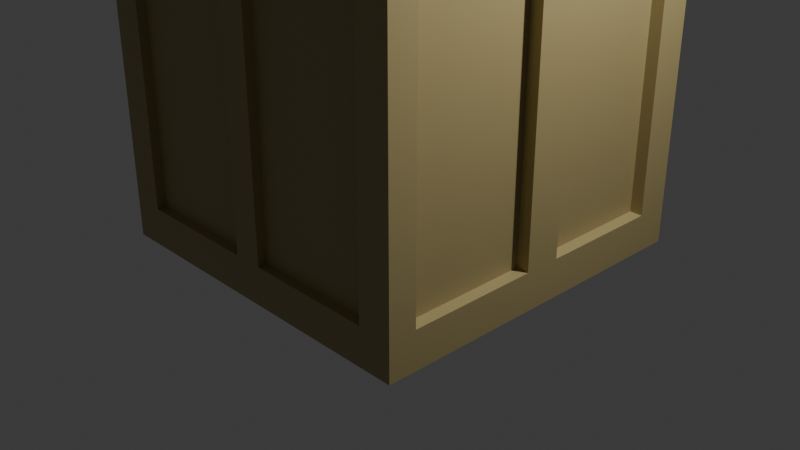 # Source: crate.blend  (saved by Blender 4.2.66; exported with 4.5.12 LTS)
import bpy
from mathutils import Matrix  # noqa: F401  (used for matrix-valued properties, if any)

bpy.ops.wm.read_factory_settings(use_empty=True)
scene = bpy.context.scene
scene.name = 'Scene'

# ---- collections
col_collection = bpy.data.collections.new('Collection'); scene.collection.children.link(col_collection)

# ---- images (referenced by path relative to the original .blend; pixels are not part of the script)
import os
ASSET_DIR = os.environ.get("B2B_ASSET_DIR", "")  # directory of the original .blend (textures are referenced by path, not embedded)
HERE = os.path.dirname(os.path.abspath(__file__))  # packed textures are extracted next to this script under _unpacked/

def load_image(name, relpath, width, height, colorspace="sRGB"):
    """Load a texture the original file referenced (path relative to the .blend, or extracted next to this script)."""
    p = next((c for c in (os.path.join(HERE, relpath), os.path.join(ASSET_DIR, relpath)) if relpath and os.path.exists(c)), "")
    if p:
        img = bpy.data.images.load(p, check_existing=True)
        img.name = name
    else:  # same state as the original file: an image datablock whose file is absent (Cycles renders it pink)
        img = bpy.data.images.new(name, width, height)
        img.source = "FILE"
        img.filepath = "//" + (relpath or name)
    img.colorspace_settings.name = colorspace
    return img
img_crate = load_image('crate', '_unpacked/crate.02f19121.png', 1024, 1024, 'sRGB')

# ---- materials (node trees are filled in below, after node groups)
mat_crate = bpy.data.materials.new('crate')

# ---- material node trees
mat_crate.use_nodes = True; mat_crate.node_tree.nodes.clear()
_N = mat_crate.node_tree.nodes; _L = mat_crate.node_tree.links
n0 = _N.new('ShaderNodeBsdfPrincipled'); n0.name = 'Principled BSDF'; n0.location = (10, 300)
n1 = _N.new('ShaderNodeOutputMaterial'); n1.name = 'Material Output'; n1.location = (300, 300)
n2 = _N.new('ShaderNodeTexImage'); n2.name = 'Image Texture'; n2.location = (-320, 140)
n2.image = img_crate
_L.new(n0.outputs[0], n1.inputs[0])
_L.new(n2.outputs[0], n0.inputs[0])
n1.is_active_output = True

# ---- world
world_world = bpy.data.worlds.new('World'); scene.world = world_world
world_world.use_nodes = True; world_world.node_tree.nodes.clear()
_N = world_world.node_tree.nodes; _L = world_world.node_tree.links
n0 = _N.new('ShaderNodeOutputWorld'); n0.name = 'World Output'; n0.location = (300, 300)
n1 = _N.new('ShaderNodeBackground'); n1.name = 'Background'; n1.location = (10, 300)
n1.inputs[0].default_value = (0.05088, 0.05088, 0.05088, 1.0)
_L.new(n1.outputs[0], n0.inputs[0])
n0.is_active_output = True
world_world.color = (0.05088, 0.05088, 0.05088)
world_world.sun_shadow_jitter_overblur = 0.0

# ---- cameras
cam_camera = bpy.data.cameras.new('Camera')
cam_camera.clip_end = 100.0
cam_camera.ortho_scale = 7.314

# ---- lights
light_light = bpy.data.lights.new('Light', 'POINT')
light_light.energy = 1000.0
light_light.shadow_soft_size = 0.1

# ---- meshes
me_cube = bpy.data.meshes.new('Cube')
me_cube.from_pydata([(-1.0, -1.0, -1.0), (-1.0, -1.0, 1.0), (-1.0, 1.0, -1.0), (-1.0, 1.0, 1.0), (1.0, -1.0, -1.0), (1.0, -1.0, 1.0), (1.0, 1.0, -1.0), (1.0, 1.0, 1.0), (-1.0, -0.8411, -1.0), (-1.0, -0.8411, 1.0), (1.0, -0.8411, -1.0), (1.0, -0.8411, 1.0), (-1.0, 0.8106, 1.0), (1.0, 0.8106, -1.0), (-1.0, 0.8106, -1.0), (1.0, 0.8106, 1.0), (-1.0, -1.0, 0.8191), (-1.0, 1.0, 0.8191), (1.0, 1.0, 0.8191), (1.0, -1.0, 0.8191), (1.0, -0.8411, 0.8191), (-1.0, -0.8411, 0.8191), (1.0, 0.8106, 0.8191), (-1.0, 0.8106, 0.8191), (-1.0, 1.0, -0.7828), (1.0, 1.0, -0.7828), (1.0, -1.0, -0.7828), (1.0, -0.8411, -0.7828), (-1.0, -0.8411, -0.7828), (1.0, 0.8106, -0.7828), (-1.0, 0.8106, -0.7828), (-1.0, -1.0, -0.7828), (0.8062, 1.0, -1.0), (0.8062, 1.0, 1.0), (0.8062, -1.0, -1.0), (0.8062, -1.0, 1.0), (0.8062, -0.8411, 1.0), (0.8062, -0.8411, -1.0), (0.8062, 0.8106, -1.0), (0.8062, 0.8106, 1.0), (0.8062, -1.0, 0.8191), (0.8062, 1.0, 0.8191), (0.8062, 1.0, -0.7828), (0.8062, -1.0, -0.7828), (-0.8129, 1.0, -1.0), (-0.8129, -1.0, 1.0), (-0.8129, -0.8411, -1.0), (-0.8129, 0.8106, -1.0), (-0.8129, -1.0, 0.8191), (-0.8129, -1.0, -0.7828), (-0.8129, 1.0, 1.0), (-0.8129, -1.0, -1.0), (-0.8129, -0.8411, 1.0), (-0.8129, 0.8106, 1.0), (-0.8129, 1.0, 0.8191), (-0.8129, 1.0, -0.7828), (0.8062, -1.0, 0.8191), (0.8062, -1.0, -0.7828), (-0.8129, -1.0, 0.8191), (-0.8129, -1.0, -0.7828), (-1.0, 0.1114, -1.0), (1.0, 0.1114, 1.0), (-1.0, 0.1114, 1.0), (1.0, 0.1114, -1.0), (-1.0, 0.1114, 0.8191), (1.0, 0.1114, 0.8191), (1.0, 0.1114, -0.7828), (-1.0, 0.1114, -0.7828), (0.8062, 0.1114, -1.0), (0.8062, 0.1114, 1.0), (-0.8129, 0.1114, -1.0), (-0.8129, 0.1114, 1.0), (-1.0, -0.09931, -1.0), (1.0, -0.09931, 1.0), (1.0, -0.09931, 0.8191), (1.0, -0.09931, -0.7828), (0.8062, -0.09931, -1.0), (0.8062, -0.09931, 1.0), (-0.8129, -0.09931, -1.0), (-0.8129, -0.09931, 1.0), (-1.0, -0.09931, 1.0), (1.0, -0.09931, -1.0), (-1.0, -0.09931, 0.8191), (-1.0, -0.09931, -0.7828), (0.07335, 1.0, 1.0), (0.07335, -1.0, -1.0), (0.07335, -0.8411, 1.0), (0.07335, 0.8106, 1.0), (0.07335, 1.0, 0.8191), (0.07335, 1.0, -0.7828), (0.07335, 1.0, -1.0), (0.07335, -1.0, 1.0), (0.07335, -0.8411, -1.0), (0.07335, 0.8106, -1.0), (0.07335, -1.0, 0.8191), (0.07335, -1.0, -0.7828), (0.07335, -1.0, 0.8191), (0.07335, -1.0, -0.7828), (0.07335, 0.1114, 1.0), (0.07335, 0.1114, -1.0), (0.07335, -0.09931, 1.0), (0.07335, -0.09931, -1.0), (-0.09578, 1.0, -1.0), (-0.09578, -1.0, 1.0), (-0.09578, -0.8411, -1.0), (-0.09578, 0.8106, -1.0), (-0.09578, -1.0, 0.8191), (-0.09578, -1.0, -0.7828), (-0.09578, -1.0, 0.8191), (-0.09578, -1.0, -0.7828), (-0.09578, 0.1114, -1.0), (-0.09578, -0.09931, -1.0), (-0.09578, 1.0, 1.0), (-0.09578, -1.0, -1.0), (-0.09578, -0.8411, 1.0), (-0.09578, 0.8106, 1.0), (-0.09578, 1.0, 0.8191), (-0.09578, 1.0, -0.7828), (-0.09578, 0.1114, 1.0), (-0.09578, -0.09931, 1.0), (0.07335, 0.9269, 0.8191), (0.8062, 0.9269, 0.8191), (0.07335, 0.9269, -0.7828), (0.8062, 0.9269, -0.7828), (-0.8129, 0.9269, 0.8191), (-0.8129, 0.9269, -0.7828), (-0.09578, 0.9269, 0.8191), (-0.09578, 0.9269, -0.7828), (0.9279, -0.09931, 0.8191), (0.9279, -0.8411, 0.8191), (0.9279, -0.8411, -0.7828), (0.9279, 0.8106, 0.8191), (0.9279, 0.8106, -0.7828), (0.9279, -0.09931, -0.7828), (0.9279, 0.1114, 0.8191), (0.9279, 0.1114, -0.7828), (0.8062, -0.9492, 0.8191), (0.8062, -0.9492, -0.7828), (-0.09578, -0.9492, 0.8191), (-0.8129, -0.9492, 0.8191), (-0.09578, -0.9492, -0.7828), (-0.8129, -0.9492, -0.7828), (0.07335, -0.9492, 0.8191), (0.07335, -0.9492, -0.7828), (-0.9427, 0.1114, 0.8191), (-0.9427, 0.8106, 0.8191), (-0.9427, -0.8411, 0.8191), (-0.9427, -0.8411, -0.7828), (-0.9427, 0.8106, -0.7828), (-0.9427, 0.1114, -0.7828), (-0.9427, -0.09931, 0.8191), (-0.9427, -0.09931, -0.7828), (0.07335, -0.8411, 0.9435), (0.8062, -0.8411, 0.9435), (0.07335, 0.8106, 0.9435), (0.8062, 0.8106, 0.9435), (0.8062, -0.09931, 0.9435), (-0.8129, -0.09931, 0.9435), (-0.8129, -0.8411, 0.9435), (0.8062, 0.1114, 0.9435), (-0.8129, 0.8106, 0.9435), (-0.8129, 0.1114, 0.9435), (0.07335, 0.1114, 0.9435), (0.07335, -0.09931, 0.9435), (-0.09578, -0.8411, 0.9435), (-0.09578, 0.8106, 0.9435), (-0.09578, 0.1114, 0.9435), (-0.09578, -0.09931, 0.9435)], [], [(23, 12, 3, 17), (41, 33, 7, 18), (20, 11, 5, 19), (48, 45, 1, 16), (37, 10, 4, 34), (52, 9, 1, 45), (79, 80, 9, 52), (76, 81, 10, 37), (74, 73, 11, 20), (16, 1, 9, 21), (18, 7, 15, 22), (32, 6, 13, 38), (50, 3, 12, 53), (64, 62, 12, 23), (23, 30, 148, 145), (25, 18, 22, 29), (31, 16, 21, 28), (74, 20, 129, 128), (49, 48, 16, 31), (27, 20, 19, 26), (42, 41, 18, 25), (30, 23, 17, 24), (14, 30, 24, 2), (32, 42, 25, 6), (10, 27, 26, 4), (51, 49, 31, 0), (81, 75, 27, 10), (0, 31, 28, 8), (6, 25, 29, 13), (60, 67, 30, 14), (4, 26, 43, 34), (90, 89, 42, 32), (117, 55, 125, 127), (26, 19, 40, 43), (7, 33, 39, 15), (90, 32, 38, 93), (101, 76, 37, 92), (73, 77, 36, 11), (11, 36, 35, 5), (92, 37, 34, 85), (19, 5, 35, 40), (88, 84, 33, 41), (17, 3, 50, 54), (8, 46, 51, 0), (72, 78, 46, 8), (2, 44, 47, 14), (24, 17, 54, 55), (2, 24, 55, 44), (113, 107, 49, 51), (48, 49, 59, 58), (112, 50, 53, 115), (79, 52, 158, 157), (114, 52, 45, 103), (106, 103, 45, 48), (59, 109, 140, 141), (106, 48, 58, 108), (43, 40, 56, 57), (95, 43, 57, 97), (71, 118, 166, 161), (14, 47, 70, 60), (15, 39, 69, 61), (93, 38, 68, 99), (72, 83, 67, 60), (13, 29, 66, 63), (75, 74, 128, 133), (83, 82, 64, 67), (82, 80, 62, 64), (22, 15, 61, 65), (38, 13, 63, 68), (53, 12, 62, 71), (21, 9, 80, 82), (83, 28, 147, 151), (8, 28, 83, 72), (118, 71, 79, 119), (60, 70, 78, 72), (61, 69, 77, 73), (99, 68, 76, 101), (63, 66, 75, 81), (66, 65, 74, 75), (65, 61, 73, 74), (68, 63, 81, 76), (71, 62, 80, 79), (110, 99, 101, 111), (69, 98, 100, 77), (105, 93, 99, 110), (53, 71, 161, 160), (107, 95, 97, 109), (40, 94, 96, 56), (56, 96, 142, 136), (40, 35, 91, 94), (36, 86, 91, 35), (39, 87, 154, 155), (33, 84, 87, 39), (34, 43, 95, 85), (116, 112, 84, 88), (104, 92, 85, 113), (111, 101, 92, 104), (102, 90, 93, 105), (117, 116, 88, 89), (102, 117, 89, 90), (44, 55, 117, 102), (41, 42, 123, 121), (44, 102, 105, 47), (78, 111, 104, 46), (46, 104, 113, 51), (54, 50, 112, 116), (49, 107, 109, 59), (47, 105, 110, 70), (70, 110, 111, 78), (98, 118, 119, 100), (87, 115, 118, 98), (94, 106, 108, 96), (97, 96, 108, 109), (94, 91, 103, 106), (86, 114, 103, 91), (100, 119, 114, 86), (84, 112, 115, 87), (85, 95, 107, 113), (122, 120, 121, 123), (125, 124, 126, 127), (42, 89, 122, 123), (89, 88, 120, 122), (54, 116, 126, 124), (88, 41, 121, 120), (55, 54, 124, 125), (116, 117, 127, 126), (133, 128, 129, 130), (132, 131, 134, 135), (65, 66, 135, 134), (22, 65, 134, 131), (29, 22, 131, 132), (20, 27, 130, 129), (66, 29, 132, 135), (27, 75, 133, 130), (140, 138, 139, 141), (137, 136, 142, 143), (57, 56, 136, 137), (96, 97, 143, 142), (97, 57, 137, 143), (58, 59, 141, 139), (109, 108, 138, 140), (108, 58, 139, 138), (149, 144, 145, 148), (147, 146, 150, 151), (28, 21, 146, 147), (30, 67, 149, 148), (21, 82, 150, 146), (67, 64, 144, 149), (64, 23, 145, 144), (82, 83, 151, 150), (167, 157, 158, 164), (165, 160, 161, 166), (155, 154, 162, 159), (156, 163, 152, 153), (98, 69, 159, 162), (119, 79, 157, 167), (114, 119, 167, 164), (86, 36, 153, 152), (52, 114, 164, 158), (36, 77, 156, 153), (115, 53, 160, 165), (118, 115, 165, 166), (100, 86, 152, 163), (69, 39, 155, 159), (77, 100, 163, 156), (87, 98, 162, 154)])
_uv = me_cube.uv_layers.new(name='UVMap')
_uv.uv.foreach_set('vector', [0.6024, 0.2263, 0.625, 0.2263, 0.625, 0.25, 0.6024, 0.25, 0.6024, 0.4758, 0.625, 0.4758, 0.625, 0.5, 0.6024, 0.5, 0.6024, 0.7301, 0.625, 0.7301, 0.625, 0.75, 0.6024, 0.75, 0.6024, 0.9766, 0.625, 0.9766, 0.625, 1.0, 0.6024, 1.0, 0.3508, 0.7301, 0.375, 0.7301, 0.375, 0.75, 0.3508, 0.75, 0.8516, 0.7301, 0.875, 0.7301, 0.875, 0.75, 0.8516, 0.75, 0.8516, 0.6374, 0.875, 0.6374, 0.875, 0.7301, 0.8516, 0.7301, 0.3508, 0.6374, 0.375, 0.6374, 0.375, 0.7301, 0.3508, 0.7301, 0.6024, 0.6374, 0.625, 0.6374, 0.625, 0.7301, 0.6024, 0.7301, 0.6024, 0.0, 0.625, 0.0, 0.625, 0.01986, 0.6024, 0.01986, 0.6024, 0.5, 0.625, 0.5, 0.625, 0.5237, 0.6024, 0.5237, 0.3508, 0.5, 0.375, 0.5, 0.375, 0.5237, 0.3508, 0.5237, 0.8516, 0.5, 0.875, 0.5, 0.875, 0.5237, 0.8516, 0.5237, 0.6024, 0.1389, 0.625, 0.1389, 0.625, 0.2263, 0.6024, 0.2263, 0.6024, 0.2263, 0.4022, 0.2263, 0.4022, 0.2263, 0.6024, 0.2263, 0.4022, 0.5, 0.6024, 0.5, 0.6024, 0.5237, 0.4022, 0.5237, 0.4022, 0.0, 0.6024, 0.0, 0.6024, 0.01986, 0.4022, 0.01986, 0.6024, 0.6374, 0.6024, 0.7301, 0.6024, 0.7301, 0.6024, 0.6374, 0.4022, 0.9766, 0.6024, 0.9766, 0.6024, 1.0, 0.4022, 1.0, 0.4022, 0.7301, 0.6024, 0.7301, 0.6024, 0.75, 0.4022, 0.75, 0.4022, 0.4758, 0.6024, 0.4758, 0.6024, 0.5, 0.4022, 0.5, 0.4022, 0.2263, 0.6024, 0.2263, 0.6024, 0.25, 0.4022, 0.25, 0.375, 0.2263, 0.4022, 0.2263, 0.4022, 0.25, 0.375, 0.25, 0.375, 0.4758, 0.4022, 0.4758, 0.4022, 0.5, 0.375, 0.5, 0.375, 0.7301, 0.4022, 0.7301, 0.4022, 0.75, 0.375, 0.75, 0.375, 0.9766, 0.4022, 0.9766, 0.4022, 1.0, 0.375, 1.0, 0.375, 0.6374, 0.4022, 0.6374, 0.4022, 0.7301, 0.375, 0.7301, 0.375, 0.0, 0.4022, 0.0, 0.4022, 0.01986, 0.375, 0.01986, 0.375, 0.5, 0.4022, 0.5, 0.4022, 0.5237, 0.375, 0.5237, 0.375, 0.1389, 0.4022, 0.1389, 0.4022, 0.2263, 0.375, 0.2263, 0.375, 0.75, 0.4022, 0.75, 0.4022, 0.7742, 0.375, 0.7742, 0.375, 0.3842, 0.4022, 0.3842, 0.4022, 0.4758, 0.375, 0.4758, 0.4022, 0.363, 0.4022, 0.2734, 0.4022, 0.2734, 0.4022, 0.363, 0.4022, 0.75, 0.6024, 0.75, 0.6024, 0.7742, 0.4022, 0.7742, 0.625, 0.5, 0.6492, 0.5, 0.6492, 0.5237, 0.625, 0.5237, 0.2592, 0.5, 0.3508, 0.5, 0.3508, 0.5237, 0.2592, 0.5237, 0.2592, 0.6374, 0.3508, 0.6374, 0.3508, 0.7301, 0.2592, 0.7301, 0.625, 0.6374, 0.6492, 0.6374, 0.6492, 0.7301, 0.625, 0.7301, 0.625, 0.7301, 0.6492, 0.7301, 0.6492, 0.75, 0.625, 0.75, 0.2592, 0.7301, 0.3508, 0.7301, 0.3508, 0.75, 0.2592, 0.75, 0.6024, 0.75, 0.625, 0.75, 0.625, 0.7742, 0.6024, 0.7742, 0.6024, 0.3842, 0.625, 0.3842, 0.625, 0.4758, 0.6024, 0.4758, 0.6024, 0.25, 0.625, 0.25, 0.625, 0.2734, 0.6024, 0.2734, 0.125, 0.7301, 0.1484, 0.7301, 0.1484, 0.75, 0.125, 0.75, 0.125, 0.6374, 0.1484, 0.6374, 0.1484, 0.7301, 0.125, 0.7301, 0.125, 0.5, 0.1484, 0.5, 0.1484, 0.5237, 0.125, 0.5237, 0.4022, 0.25, 0.6024, 0.25, 0.6024, 0.2734, 0.4022, 0.2734, 0.375, 0.25, 0.4022, 0.25, 0.4022, 0.2734, 0.375, 0.2734, 0.375, 0.887, 0.4022, 0.887, 0.4022, 0.9766, 0.375, 0.9766, 0.6024, 0.9766, 0.4022, 0.9766, 0.4022, 0.9766, 0.6024, 0.9766, 0.762, 0.5, 0.8516, 0.5, 0.8516, 0.5237, 0.762, 0.5237, 0.8516, 0.6374, 0.8516, 0.7301, 0.8516, 0.7301, 0.8516, 0.6374, 0.762, 0.7301, 0.8516, 0.7301, 0.8516, 0.75, 0.762, 0.75, 0.6024, 0.887, 0.625, 0.887, 0.625, 0.9766, 0.6024, 0.9766, 0.4022, 0.9766, 0.4022, 0.887, 0.4022, 0.887, 0.4022, 0.9766, 0.6024, 0.887, 0.6024, 0.9766, 0.6024, 0.9766, 0.6024, 0.887, 0.4022, 0.7742, 0.6024, 0.7742, 0.6024, 0.7742, 0.4022, 0.7742, 0.4022, 0.8658, 0.4022, 0.7742, 0.4022, 0.7742, 0.4022, 0.8658, 0.8516, 0.6111, 0.762, 0.6111, 0.762, 0.6111, 0.8516, 0.6111, 0.125, 0.5237, 0.1484, 0.5237, 0.1484, 0.6111, 0.125, 0.6111, 0.625, 0.5237, 0.6492, 0.5237, 0.6492, 0.6111, 0.625, 0.6111, 0.2592, 0.5237, 0.3508, 0.5237, 0.3508, 0.6111, 0.2592, 0.6111, 0.375, 0.1126, 0.4022, 0.1126, 0.4022, 0.1389, 0.375, 0.1389, 0.375, 0.5237, 0.4022, 0.5237, 0.4022, 0.6111, 0.375, 0.6111, 0.4022, 0.6374, 0.6024, 0.6374, 0.6024, 0.6374, 0.4022, 0.6374, 0.4022, 0.1126, 0.6024, 0.1126, 0.6024, 0.1389, 0.4022, 0.1389, 0.6024, 0.1126, 0.625, 0.1126, 0.625, 0.1389, 0.6024, 0.1389, 0.6024, 0.5237, 0.625, 0.5237, 0.625, 0.6111, 0.6024, 0.6111, 0.3508, 0.5237, 0.375, 0.5237, 0.375, 0.6111, 0.3508, 0.6111, 0.8516, 0.5237, 0.875, 0.5237, 0.875, 0.6111, 0.8516, 0.6111, 0.6024, 0.01986, 0.625, 0.01986, 0.625, 0.1126, 0.6024, 0.1126, 0.4022, 0.1126, 0.4022, 0.01986, 0.4022, 0.01986, 0.4022, 0.1126, 0.375, 0.01986, 0.4022, 0.01986, 0.4022, 0.1126, 0.375, 0.1126, 0.762, 0.6111, 0.8516, 0.6111, 0.8516, 0.6374, 0.762, 0.6374, 0.125, 0.6111, 0.1484, 0.6111, 0.1484, 0.6374, 0.125, 0.6374, 0.625, 0.6111, 0.6492, 0.6111, 0.6492, 0.6374, 0.625, 0.6374, 0.2592, 0.6111, 0.3508, 0.6111, 0.3508, 0.6374, 0.2592, 0.6374, 0.375, 0.6111, 0.4022, 0.6111, 0.4022, 0.6374, 0.375, 0.6374, 0.4022, 0.6111, 0.6024, 0.6111, 0.6024, 0.6374, 0.4022, 0.6374, 0.6024, 0.6111, 0.625, 0.6111, 0.625, 0.6374, 0.6024, 0.6374, 0.3508, 0.6111, 0.375, 0.6111, 0.375, 0.6374, 0.3508, 0.6374, 0.8516, 0.6111, 0.875, 0.6111, 0.875, 0.6374, 0.8516, 0.6374, 0.238, 0.6111, 0.2592, 0.6111, 0.2592, 0.6374, 0.238, 0.6374, 0.6492, 0.6111, 0.7408, 0.6111, 0.7408, 0.6374, 0.6492, 0.6374, 0.238, 0.5237, 0.2592, 0.5237, 0.2592, 0.6111, 0.238, 0.6111, 0.8516, 0.5237, 0.8516, 0.6111, 0.8516, 0.6111, 0.8516, 0.5237, 0.4022, 0.887, 0.4022, 0.8658, 0.4022, 0.8658, 0.4022, 0.887, 0.6024, 0.7742, 0.6024, 0.8658, 0.6024, 0.8658, 0.6024, 0.7742, 0.6024, 0.7742, 0.6024, 0.8658, 0.6024, 0.8658, 0.6024, 0.7742, 0.6024, 0.7742, 0.625, 0.7742, 0.625, 0.8658, 0.6024, 0.8658, 0.6492, 0.7301, 0.7408, 0.7301, 0.7408, 0.75, 0.6492, 0.75, 0.6492, 0.5237, 0.7408, 0.5237, 0.7408, 0.5237, 0.6492, 0.5237, 0.6492, 0.5, 0.7408, 0.5, 0.7408, 0.5237, 0.6492, 0.5237, 0.375, 0.7742, 0.4022, 0.7742, 0.4022, 0.8658, 0.375, 0.8658, 0.6024, 0.363, 0.625, 0.363, 0.625, 0.3842, 0.6024, 0.3842, 0.238, 0.7301, 0.2592, 0.7301, 0.2592, 0.75, 0.238, 0.75, 0.238, 0.6374, 0.2592, 0.6374, 0.2592, 0.7301, 0.238, 0.7301, 0.238, 0.5, 0.2592, 0.5, 0.2592, 0.5237, 0.238, 0.5237, 0.4022, 0.363, 0.6024, 0.363, 0.6024, 0.3842, 0.4022, 0.3842, 0.375, 0.363, 0.4022, 0.363, 0.4022, 0.3842, 0.375, 0.3842, 0.375, 0.2734, 0.4022, 0.2734, 0.4022, 0.363, 0.375, 0.363, 0.6024, 0.4758, 0.4022, 0.4758, 0.4022, 0.4758, 0.6024, 0.4758, 0.1484, 0.5, 0.238, 0.5, 0.238, 0.5237, 0.1484, 0.5237, 0.1484, 0.6374, 0.238, 0.6374, 0.238, 0.7301, 0.1484, 0.7301, 0.1484, 0.7301, 0.238, 0.7301, 0.238, 0.75, 0.1484, 0.75, 0.6024, 0.2734, 0.625, 0.2734, 0.625, 0.363, 0.6024, 0.363, 0.4022, 0.9766, 0.4022, 0.887, 0.4022, 0.887, 0.4022, 0.9766, 0.1484, 0.5237, 0.238, 0.5237, 0.238, 0.6111, 0.1484, 0.6111, 0.1484, 0.6111, 0.238, 0.6111, 0.238, 0.6374, 0.1484, 0.6374, 0.7408, 0.6111, 0.762, 0.6111, 0.762, 0.6374, 0.7408, 0.6374, 0.7408, 0.5237, 0.762, 0.5237, 0.762, 0.6111, 0.7408, 0.6111, 0.6024, 0.8658, 0.6024, 0.887, 0.6024, 0.887, 0.6024, 0.8658, 0.4022, 0.8658, 0.6024, 0.8658, 0.6024, 0.887, 0.4022, 0.887, 0.6024, 0.8658, 0.625, 0.8658, 0.625, 0.887, 0.6024, 0.887, 0.7408, 0.7301, 0.762, 0.7301, 0.762, 0.75, 0.7408, 0.75, 0.7408, 0.6374, 0.762, 0.6374, 0.762, 0.7301, 0.7408, 0.7301, 0.7408, 0.5, 0.762, 0.5, 0.762, 0.5237, 0.7408, 0.5237, 0.375, 0.8658, 0.4022, 0.8658, 0.4022, 0.887, 0.375, 0.887, 0.4022, 0.3842, 0.6024, 0.3842, 0.6024, 0.4758, 0.4022, 0.4758, 0.4022, 0.2734, 0.6024, 0.2734, 0.6024, 0.363, 0.4022, 0.363, 0.4022, 0.4758, 0.4022, 0.3842, 0.4022, 0.3842, 0.4022, 0.4758, 0.4022, 0.3842, 0.6024, 0.3842, 0.6024, 0.3842, 0.4022, 0.3842, 0.6024, 0.2734, 0.6024, 0.363, 0.6024, 0.363, 0.6024, 0.2734, 0.6024, 0.3842, 0.6024, 0.4758, 0.6024, 0.4758, 0.6024, 0.3842, 0.4022, 0.2734, 0.6024, 0.2734, 0.6024, 0.2734, 0.4022, 0.2734, 0.6024, 0.363, 0.4022, 0.363, 0.4022, 0.363, 0.6024, 0.363, 0.4022, 0.6374, 0.6024, 0.6374, 0.6024, 0.7301, 0.4022, 0.7301, 0.4022, 0.5237, 0.6024, 0.5237, 0.6024, 0.6111, 0.4022, 0.6111, 0.6024, 0.6111, 0.4022, 0.6111, 0.4022, 0.6111, 0.6024, 0.6111, 0.6024, 0.5237, 0.6024, 0.6111, 0.6024, 0.6111, 0.6024, 0.5237, 0.4022, 0.5237, 0.6024, 0.5237, 0.6024, 0.5237, 0.4022, 0.5237, 0.6024, 0.7301, 0.4022, 0.7301, 0.4022, 0.7301, 0.6024, 0.7301, 0.4022, 0.6111, 0.4022, 0.5237, 0.4022, 0.5237, 0.4022, 0.6111, 0.4022, 0.7301, 0.4022, 0.6374, 0.4022, 0.6374, 0.4022, 0.7301, 0.4022, 0.887, 0.6024, 0.887, 0.6024, 0.9766, 0.4022, 0.9766, 0.4022, 0.7742, 0.6024, 0.7742, 0.6024, 0.8658, 0.4022, 0.8658, 0.4022, 0.7742, 0.6024, 0.7742, 0.6024, 0.7742, 0.4022, 0.7742, 0.6024, 0.8658, 0.4022, 0.8658, 0.4022, 0.8658, 0.6024, 0.8658, 0.4022, 0.8658, 0.4022, 0.7742, 0.4022, 0.7742, 0.4022, 0.8658, 0.6024, 0.9766, 0.4022, 0.9766, 0.4022, 0.9766, 0.6024, 0.9766, 0.4022, 0.887, 0.6024, 0.887, 0.6024, 0.887, 0.4022, 0.887, 0.6024, 0.887, 0.6024, 0.9766, 0.6024, 0.9766, 0.6024, 0.887, 0.4022, 0.1389, 0.6024, 0.1389, 0.6024, 0.2263, 0.4022, 0.2263, 0.4022, 0.01986, 0.6024, 0.01986, 0.6024, 0.1126, 0.4022, 0.1126, 0.4022, 0.01986, 0.6024, 0.01986, 0.6024, 0.01986, 0.4022, 0.01986, 0.4022, 0.2263, 0.4022, 0.1389, 0.4022, 0.1389, 0.4022, 0.2263, 0.6024, 0.01986, 0.6024, 0.1126, 0.6024, 0.1126, 0.6024, 0.01986, 0.4022, 0.1389, 0.6024, 0.1389, 0.6024, 0.1389, 0.4022, 0.1389, 0.6024, 0.1389, 0.6024, 0.2263, 0.6024, 0.2263, 0.6024, 0.1389, 0.6024, 0.1126, 0.4022, 0.1126, 0.4022, 0.1126, 0.6024, 0.1126, 0.762, 0.6374, 0.8516, 0.6374, 0.8516, 0.7301, 0.762, 0.7301, 0.762, 0.5237, 0.8516, 0.5237, 0.8516, 0.6111, 0.762, 0.6111, 0.6492, 0.5237, 0.7408, 0.5237, 0.7408, 0.6111, 0.6492, 0.6111, 0.6492, 0.6374, 0.7408, 0.6374, 0.7408, 0.7301, 0.6492, 0.7301, 0.7408, 0.6111, 0.6492, 0.6111, 0.6492, 0.6111, 0.7408, 0.6111, 0.762, 0.6374, 0.8516, 0.6374, 0.8516, 0.6374, 0.762, 0.6374, 0.762, 0.7301, 0.762, 0.6374, 0.762, 0.6374, 0.762, 0.7301, 0.7408, 0.7301, 0.6492, 0.7301, 0.6492, 0.7301, 0.7408, 0.7301, 0.8516, 0.7301, 0.762, 0.7301, 0.762, 0.7301, 0.8516, 0.7301, 0.6492, 0.7301, 0.6492, 0.6374, 0.6492, 0.6374, 0.6492, 0.7301, 0.762, 0.5237, 0.8516, 0.5237, 0.8516, 0.5237, 0.762, 0.5237, 0.762, 0.6111, 0.762, 0.5237, 0.762, 0.5237, 0.762, 0.6111, 0.7408, 0.6374, 0.7408, 0.7301, 0.7408, 0.7301, 0.7408, 0.6374, 0.6492, 0.6111, 0.6492, 0.5237, 0.6492, 0.5237, 0.6492, 0.6111, 0.6492, 0.6374, 0.7408, 0.6374, 0.7408, 0.6374, 0.6492, 0.6374, 0.7408, 0.5237, 0.7408, 0.6111, 0.7408, 0.6111, 0.7408, 0.5237])
me_cube.materials.append(mat_crate)
me_cube.update()

# ---- objects
ob_light = bpy.data.objects.new('Light', light_light)
ob_camera = bpy.data.objects.new('Camera', cam_camera)
ob_cube = bpy.data.objects.new('Cube', me_cube)

# ---- transforms, parenting, visibility, modifiers, constraints
ob_light.location = (4.076, 1.005, 5.904)
ob_light.rotation_euler = (0.6503, 0.05522, 1.866)
ob_light.lock_rotations_4d = False
ob_light.empty_display_type = 'ARROWS'
ob_light.color = (0.0, 0.0, 0.0, 0.0)
ob_light.lineart.crease_threshold = 0.0
ob_camera.location = (7.359, -6.926, 4.958)
ob_camera.rotation_euler = (1.109, 0.0, 0.8149)
ob_camera.lock_rotations_4d = False
ob_camera.empty_display_type = 'ARROWS'
ob_camera.color = (0.0, 0.0, 0.0, 0.0)
ob_camera.display_type = 'WIRE'
ob_camera.lineart.crease_threshold = 0.0
ob_cube.location = (0.0, 0.0, 1.646)
ob_cube.scale = (1.861, 1.861, 1.861)

# ---- collection membership
col_collection.objects.link(ob_light)
col_collection.objects.link(ob_camera)
col_collection.objects.link(ob_cube)

# ---- scene / render settings (as saved in the file)
scene.camera = ob_camera
scene.frame_start = 1; scene.frame_end = 250; scene.frame_set(232)
scene.render.engine = 'BLENDER_EEVEE_NEXT'
bpy.context.view_layer.update()
